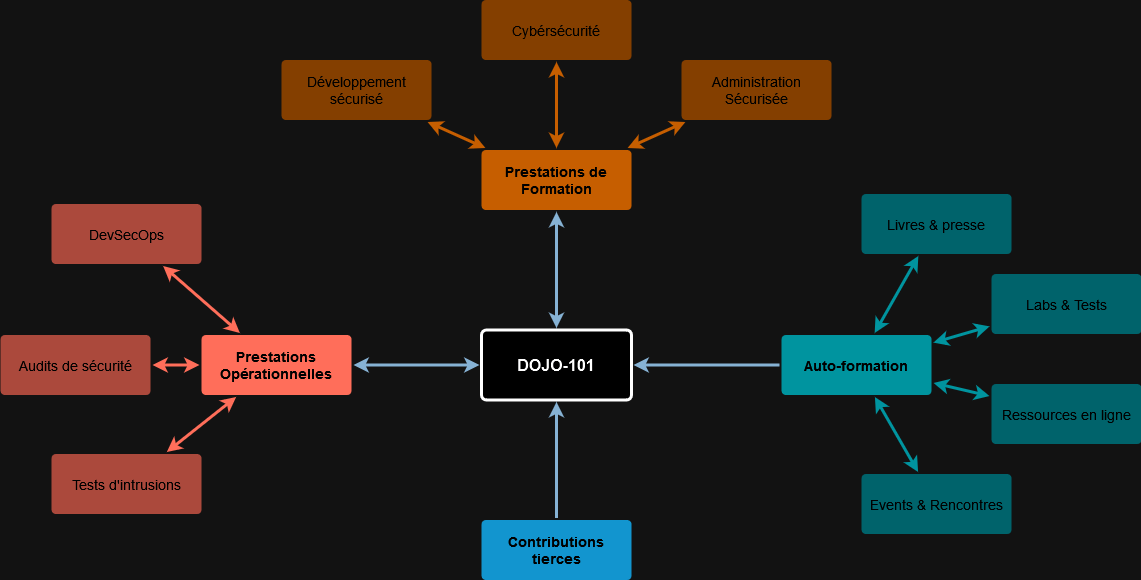

The diagram above was exported from draw.io. Its source (the exported page's mxGraphModel, read from the mxfile embedded in the PNG):
<mxGraphModel dx="2074" dy="1106" grid="1" gridSize="10" guides="1" tooltips="1" connect="1" arrows="1" fold="1" page="1" pageScale="1" pageWidth="1169" pageHeight="827" background="none" math="0" shadow="0">
  <root>
    <mxCell id="0" />
    <mxCell id="1" parent="0" />
    <mxCell id="1745" value="" style="edgeStyle=none;rounded=0;jumpStyle=none;html=1;shadow=0;labelBackgroundColor=none;startArrow=classic;startFill=1;endArrow=classic;endFill=1;jettySize=auto;orthogonalLoop=1;strokeColor=#2F5B7C;strokeWidth=3;fontFamily=Helvetica;fontSize=16;fontColor=#23445D;spacing=5;" parent="1" source="1749" target="1764" edge="1">
      <mxGeometry relative="1" as="geometry" />
    </mxCell>
    <mxCell id="1746" value="" style="edgeStyle=none;rounded=0;jumpStyle=none;html=1;shadow=0;labelBackgroundColor=none;startArrow=classic;startFill=1;endArrow=none;endFill=0;jettySize=auto;orthogonalLoop=1;strokeColor=#2F5B7C;strokeWidth=3;fontFamily=Helvetica;fontSize=16;fontColor=#23445D;spacing=5;" parent="1" source="1749" target="1771" edge="1">
      <mxGeometry relative="1" as="geometry" />
    </mxCell>
    <mxCell id="1747" value="" style="edgeStyle=none;rounded=0;jumpStyle=none;html=1;shadow=0;labelBackgroundColor=none;startArrow=classic;startFill=1;endArrow=none;endFill=0;jettySize=auto;orthogonalLoop=1;strokeColor=#2F5B7C;strokeWidth=3;fontFamily=Helvetica;fontSize=16;fontColor=#23445D;spacing=5;" parent="1" source="1749" target="1760" edge="1">
      <mxGeometry relative="1" as="geometry" />
    </mxCell>
    <mxCell id="1748" value="" style="edgeStyle=none;rounded=0;jumpStyle=none;html=1;shadow=0;labelBackgroundColor=none;startArrow=classic;startFill=1;endArrow=classic;endFill=1;jettySize=auto;orthogonalLoop=1;strokeColor=#2F5B7C;strokeWidth=3;fontFamily=Helvetica;fontSize=16;fontColor=#23445D;spacing=5;" parent="1" source="1749" target="1753" edge="1">
      <mxGeometry relative="1" as="geometry" />
    </mxCell>
    <mxCell id="1749" value="DOJO-101" style="rounded=1;whiteSpace=wrap;html=1;shadow=0;labelBackgroundColor=none;strokeWidth=3;fontFamily=Helvetica;fontSize=16;align=center;fontStyle=1;spacing=5;arcSize=7;perimeterSpacing=2;" parent="1" vertex="1">
      <mxGeometry x="495" y="380.5" width="150" height="70" as="geometry" />
    </mxCell>
    <mxCell id="1750" value="" style="edgeStyle=none;rounded=1;jumpStyle=none;html=1;shadow=0;labelBackgroundColor=none;startArrow=classic;startFill=1;jettySize=auto;orthogonalLoop=1;strokeColor=#E85642;strokeWidth=3;fontFamily=Helvetica;fontSize=14;fontColor=#FFFFFF;spacing=5;fontStyle=1;fillColor=#b0e3e6;" parent="1" source="1753" target="1756" edge="1">
      <mxGeometry relative="1" as="geometry" />
    </mxCell>
    <mxCell id="1751" value="" style="edgeStyle=none;rounded=1;jumpStyle=none;html=1;shadow=0;labelBackgroundColor=none;startArrow=classic;startFill=1;jettySize=auto;orthogonalLoop=1;strokeColor=#E85642;strokeWidth=3;fontFamily=Helvetica;fontSize=14;fontColor=#FFFFFF;spacing=5;fontStyle=1;fillColor=#b0e3e6;" parent="1" source="1753" target="1755" edge="1">
      <mxGeometry relative="1" as="geometry" />
    </mxCell>
    <mxCell id="1752" value="" style="edgeStyle=none;rounded=1;jumpStyle=none;html=1;shadow=0;labelBackgroundColor=none;startArrow=classic;startFill=1;jettySize=auto;orthogonalLoop=1;strokeColor=#E85642;strokeWidth=3;fontFamily=Helvetica;fontSize=14;fontColor=#FFFFFF;spacing=5;fontStyle=1;fillColor=#b0e3e6;" parent="1" source="1753" target="1754" edge="1">
      <mxGeometry relative="1" as="geometry" />
    </mxCell>
    <mxCell id="1753" value="Prestations Opérationnelles" style="rounded=1;whiteSpace=wrap;html=1;shadow=0;labelBackgroundColor=none;strokeColor=none;strokeWidth=3;fillColor=#e85642;fontFamily=Helvetica;fontSize=14;fontColor=#FFFFFF;align=center;spacing=5;fontStyle=1;arcSize=7;perimeterSpacing=2;" parent="1" vertex="1">
      <mxGeometry x="215" y="385.5" width="150" height="60" as="geometry" />
    </mxCell>
    <mxCell id="1754" value="Tests d'intrusions" style="rounded=1;whiteSpace=wrap;html=1;shadow=0;labelBackgroundColor=none;strokeColor=none;strokeWidth=3;fillColor=#f08e81;fontFamily=Helvetica;fontSize=14;fontColor=#FFFFFF;align=center;spacing=5;fontStyle=0;arcSize=7;perimeterSpacing=2;" parent="1" vertex="1">
      <mxGeometry x="65" y="504.5" width="150" height="60" as="geometry" />
    </mxCell>
    <mxCell id="1755" value="Audits de sécurité" style="rounded=1;whiteSpace=wrap;html=1;shadow=0;labelBackgroundColor=none;strokeColor=none;strokeWidth=3;fillColor=#f08e81;fontFamily=Helvetica;fontSize=14;fontColor=#FFFFFF;align=center;spacing=5;fontStyle=0;arcSize=7;perimeterSpacing=2;" parent="1" vertex="1">
      <mxGeometry x="14" y="385.5" width="150" height="60" as="geometry" />
    </mxCell>
    <mxCell id="1756" value="DevSecOps" style="rounded=1;whiteSpace=wrap;html=1;shadow=0;labelBackgroundColor=none;strokeColor=none;strokeWidth=3;fillColor=#f08e81;fontFamily=Helvetica;fontSize=14;fontColor=#FFFFFF;align=center;spacing=5;fontStyle=0;arcSize=7;perimeterSpacing=2;" parent="1" vertex="1">
      <mxGeometry x="65" y="254.5" width="150" height="60" as="geometry" />
    </mxCell>
    <mxCell id="1760" value="Contributions tierces" style="rounded=1;whiteSpace=wrap;html=1;shadow=0;labelBackgroundColor=none;strokeColor=none;strokeWidth=3;fillColor=#1699d3;fontFamily=Helvetica;fontSize=14;fontColor=#FFFFFF;align=center;spacing=5;fontStyle=1;arcSize=7;perimeterSpacing=2;" parent="1" vertex="1">
      <mxGeometry x="495" y="570.5" width="150" height="60" as="geometry" />
    </mxCell>
    <mxCell id="1764" value="Prestations de Formation" style="rounded=1;whiteSpace=wrap;html=1;shadow=0;labelBackgroundColor=none;strokeColor=none;strokeWidth=3;fillColor=#F08705;fontFamily=Helvetica;fontSize=14;fontColor=#FFFFFF;align=center;spacing=5;fontStyle=1;arcSize=7;perimeterSpacing=2;" parent="1" vertex="1">
      <mxGeometry x="495" y="200.5" width="150" height="60" as="geometry" />
    </mxCell>
    <mxCell id="1765" value="Administration Sécurisée" style="rounded=1;whiteSpace=wrap;html=1;shadow=0;labelBackgroundColor=none;strokeColor=none;strokeWidth=3;fillColor=#f5af58;fontFamily=Helvetica;fontSize=14;fontColor=#FFFFFF;align=center;spacing=5;arcSize=7;perimeterSpacing=2;" parent="1" vertex="1">
      <mxGeometry x="695" y="110.5" width="150" height="60" as="geometry" />
    </mxCell>
    <mxCell id="1766" value="" style="edgeStyle=none;rounded=0;jumpStyle=none;html=1;shadow=0;labelBackgroundColor=none;startArrow=classic;startFill=1;endArrow=classic;endFill=1;jettySize=auto;orthogonalLoop=1;strokeColor=#F08705;strokeWidth=3;fontFamily=Helvetica;fontSize=14;fontColor=#FFFFFF;spacing=5;" parent="1" source="1764" target="1765" edge="1">
      <mxGeometry relative="1" as="geometry" />
    </mxCell>
    <mxCell id="1767" value="Cybérsécurité" style="rounded=1;whiteSpace=wrap;html=1;shadow=0;labelBackgroundColor=none;strokeColor=none;strokeWidth=3;fillColor=#f5af58;fontFamily=Helvetica;fontSize=14;fontColor=#FFFFFF;align=center;spacing=5;arcSize=7;perimeterSpacing=2;" parent="1" vertex="1">
      <mxGeometry x="495" y="50.5" width="150" height="60" as="geometry" />
    </mxCell>
    <mxCell id="1768" value="" style="edgeStyle=none;rounded=0;jumpStyle=none;html=1;shadow=0;labelBackgroundColor=none;startArrow=classic;startFill=1;endArrow=classic;endFill=1;jettySize=auto;orthogonalLoop=1;strokeColor=#F08705;strokeWidth=3;fontFamily=Helvetica;fontSize=14;fontColor=#FFFFFF;spacing=5;" parent="1" source="1764" target="1767" edge="1">
      <mxGeometry relative="1" as="geometry" />
    </mxCell>
    <mxCell id="1769" value="Développement sécurisé" style="rounded=1;whiteSpace=wrap;html=1;shadow=0;labelBackgroundColor=none;strokeColor=none;strokeWidth=3;fillColor=#f5af58;fontFamily=Helvetica;fontSize=14;fontColor=#FFFFFF;align=center;spacing=5;arcSize=7;perimeterSpacing=2;" parent="1" vertex="1">
      <mxGeometry x="295" y="110.5" width="150" height="60" as="geometry" />
    </mxCell>
    <mxCell id="1770" value="" style="edgeStyle=none;rounded=0;jumpStyle=none;html=1;shadow=0;labelBackgroundColor=none;startArrow=classic;startFill=1;endArrow=classic;endFill=1;jettySize=auto;orthogonalLoop=1;strokeColor=#F08705;strokeWidth=3;fontFamily=Helvetica;fontSize=14;fontColor=#FFFFFF;spacing=5;" parent="1" source="1764" target="1769" edge="1">
      <mxGeometry relative="1" as="geometry" />
    </mxCell>
    <mxCell id="1771" value="Auto-formation" style="rounded=1;whiteSpace=wrap;html=1;shadow=0;labelBackgroundColor=none;strokeColor=none;strokeWidth=3;fillColor=#12aab5;fontFamily=Helvetica;fontSize=14;fontColor=#FFFFFF;align=center;spacing=5;fontStyle=1;arcSize=7;perimeterSpacing=2;" parent="1" vertex="1">
      <mxGeometry x="795" y="385.4999999999999" width="150" height="60" as="geometry" />
    </mxCell>
    <mxCell id="1772" value="Events &amp;amp; Rencontres" style="rounded=1;whiteSpace=wrap;html=1;shadow=0;labelBackgroundColor=none;strokeColor=none;strokeWidth=3;fillColor=#61c6ce;fontFamily=Helvetica;fontSize=14;fontColor=#FFFFFF;align=center;spacing=5;fontStyle=0;arcSize=7;perimeterSpacing=2;" parent="1" vertex="1">
      <mxGeometry x="875" y="524.5" width="150" height="60" as="geometry" />
    </mxCell>
    <mxCell id="1773" value="" style="edgeStyle=none;rounded=1;jumpStyle=none;html=1;shadow=0;labelBackgroundColor=none;startArrow=classic;startFill=1;jettySize=auto;orthogonalLoop=1;strokeColor=#12AAB5;strokeWidth=3;fontFamily=Helvetica;fontSize=14;fontColor=#FFFFFF;spacing=5;fontStyle=1;fillColor=#b0e3e6;" parent="1" source="1771" target="1772" edge="1">
      <mxGeometry relative="1" as="geometry" />
    </mxCell>
    <mxCell id="1774" value="Ressources en ligne" style="rounded=1;whiteSpace=wrap;html=1;shadow=0;labelBackgroundColor=none;strokeColor=none;strokeWidth=3;fillColor=#61c6ce;fontFamily=Helvetica;fontSize=14;fontColor=#FFFFFF;align=center;spacing=5;fontStyle=0;arcSize=7;perimeterSpacing=2;" parent="1" vertex="1">
      <mxGeometry x="1005" y="434.5" width="150" height="60" as="geometry" />
    </mxCell>
    <mxCell id="1775" value="" style="edgeStyle=none;rounded=1;jumpStyle=none;html=1;shadow=0;labelBackgroundColor=none;startArrow=classic;startFill=1;jettySize=auto;orthogonalLoop=1;strokeColor=#12AAB5;strokeWidth=3;fontFamily=Helvetica;fontSize=14;fontColor=#FFFFFF;spacing=5;fontStyle=1;fillColor=#b0e3e6;" parent="1" source="1771" target="1774" edge="1">
      <mxGeometry relative="1" as="geometry" />
    </mxCell>
    <mxCell id="1776" value="Labs &amp;amp; Tests" style="rounded=1;whiteSpace=wrap;html=1;shadow=0;labelBackgroundColor=none;strokeColor=none;strokeWidth=3;fillColor=#61c6ce;fontFamily=Helvetica;fontSize=14;fontColor=#FFFFFF;align=center;spacing=5;fontStyle=0;arcSize=7;perimeterSpacing=2;" parent="1" vertex="1">
      <mxGeometry x="1005" y="324.5" width="150" height="60" as="geometry" />
    </mxCell>
    <mxCell id="1777" value="" style="edgeStyle=none;rounded=1;jumpStyle=none;html=1;shadow=0;labelBackgroundColor=none;startArrow=classic;startFill=1;jettySize=auto;orthogonalLoop=1;strokeColor=#12AAB5;strokeWidth=3;fontFamily=Helvetica;fontSize=14;fontColor=#FFFFFF;spacing=5;fontStyle=1;fillColor=#b0e3e6;" parent="1" source="1771" target="1776" edge="1">
      <mxGeometry relative="1" as="geometry" />
    </mxCell>
    <mxCell id="1778" value="Livres &amp;amp; presse" style="rounded=1;whiteSpace=wrap;html=1;shadow=0;labelBackgroundColor=none;strokeColor=none;strokeWidth=3;fillColor=#61c6ce;fontFamily=Helvetica;fontSize=14;fontColor=#FFFFFF;align=center;spacing=5;fontStyle=0;arcSize=7;perimeterSpacing=2;" parent="1" vertex="1">
      <mxGeometry x="875" y="244.5" width="150" height="60" as="geometry" />
    </mxCell>
    <mxCell id="1779" value="" style="edgeStyle=none;rounded=1;jumpStyle=none;html=1;shadow=0;labelBackgroundColor=none;startArrow=classic;startFill=1;jettySize=auto;orthogonalLoop=1;strokeColor=#12AAB5;strokeWidth=3;fontFamily=Helvetica;fontSize=14;fontColor=#FFFFFF;spacing=5;fontStyle=1;fillColor=#b0e3e6;" parent="1" source="1771" target="1778" edge="1">
      <mxGeometry relative="1" as="geometry" />
    </mxCell>
  </root>
</mxGraphModel>